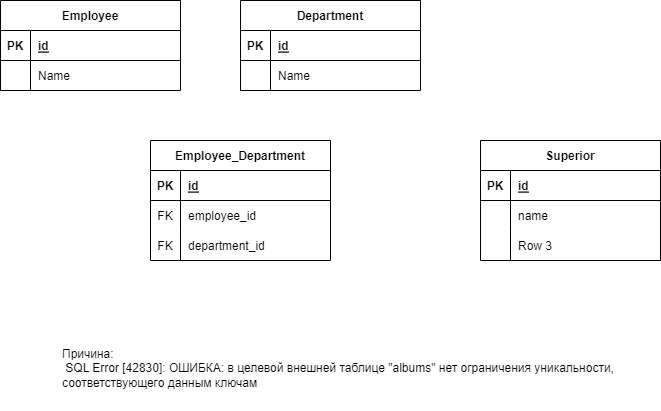

The diagram above was exported from draw.io. Its source (the exported page's mxGraphModel, read from the mxfile embedded in the PNG):
<mxGraphModel dx="1050" dy="515" grid="1" gridSize="10" guides="1" tooltips="1" connect="1" arrows="1" fold="1" page="1" pageScale="1" pageWidth="850" pageHeight="1100" background="#FFFFFF" math="0" shadow="0" extFonts="Permanent Marker^https://fonts.googleapis.com/css?family=Permanent+Marker">
  <root>
    <mxCell id="0" />
    <mxCell id="1" parent="0" />
    <mxCell id="IO60VRJ1TAeIXBXeqKot-2" value="Employee_Department" style="shape=table;startSize=30;container=1;collapsible=1;childLayout=tableLayout;fixedRows=1;rowLines=0;fontStyle=1;align=center;resizeLast=1;" parent="1" vertex="1">
      <mxGeometry x="150" y="220" width="180" height="120" as="geometry" />
    </mxCell>
    <mxCell id="IO60VRJ1TAeIXBXeqKot-3" value="" style="shape=tableRow;horizontal=0;startSize=0;swimlaneHead=0;swimlaneBody=0;fillColor=none;collapsible=0;dropTarget=0;points=[[0,0.5],[1,0.5]];portConstraint=eastwest;top=0;left=0;right=0;bottom=1;" parent="IO60VRJ1TAeIXBXeqKot-2" vertex="1">
      <mxGeometry y="30" width="180" height="30" as="geometry" />
    </mxCell>
    <mxCell id="IO60VRJ1TAeIXBXeqKot-4" value="PK" style="shape=partialRectangle;connectable=0;fillColor=none;top=0;left=0;bottom=0;right=0;fontStyle=1;overflow=hidden;" parent="IO60VRJ1TAeIXBXeqKot-3" vertex="1">
      <mxGeometry width="30" height="30" as="geometry">
        <mxRectangle width="30" height="30" as="alternateBounds" />
      </mxGeometry>
    </mxCell>
    <mxCell id="IO60VRJ1TAeIXBXeqKot-5" value="id" style="shape=partialRectangle;connectable=0;fillColor=none;top=0;left=0;bottom=0;right=0;align=left;spacingLeft=6;fontStyle=5;overflow=hidden;" parent="IO60VRJ1TAeIXBXeqKot-3" vertex="1">
      <mxGeometry x="30" width="150" height="30" as="geometry">
        <mxRectangle width="150" height="30" as="alternateBounds" />
      </mxGeometry>
    </mxCell>
    <mxCell id="IO60VRJ1TAeIXBXeqKot-6" value="" style="shape=tableRow;horizontal=0;startSize=0;swimlaneHead=0;swimlaneBody=0;fillColor=none;collapsible=0;dropTarget=0;points=[[0,0.5],[1,0.5]];portConstraint=eastwest;top=0;left=0;right=0;bottom=0;" parent="IO60VRJ1TAeIXBXeqKot-2" vertex="1">
      <mxGeometry y="60" width="180" height="30" as="geometry" />
    </mxCell>
    <mxCell id="IO60VRJ1TAeIXBXeqKot-7" value="FK" style="shape=partialRectangle;connectable=0;fillColor=none;top=0;left=0;bottom=0;right=0;editable=1;overflow=hidden;" parent="IO60VRJ1TAeIXBXeqKot-6" vertex="1">
      <mxGeometry width="30" height="30" as="geometry">
        <mxRectangle width="30" height="30" as="alternateBounds" />
      </mxGeometry>
    </mxCell>
    <mxCell id="IO60VRJ1TAeIXBXeqKot-8" value="employee_id" style="shape=partialRectangle;connectable=0;fillColor=none;top=0;left=0;bottom=0;right=0;align=left;spacingLeft=6;overflow=hidden;" parent="IO60VRJ1TAeIXBXeqKot-6" vertex="1">
      <mxGeometry x="30" width="150" height="30" as="geometry">
        <mxRectangle width="150" height="30" as="alternateBounds" />
      </mxGeometry>
    </mxCell>
    <mxCell id="IO60VRJ1TAeIXBXeqKot-9" value="" style="shape=tableRow;horizontal=0;startSize=0;swimlaneHead=0;swimlaneBody=0;fillColor=none;collapsible=0;dropTarget=0;points=[[0,0.5],[1,0.5]];portConstraint=eastwest;top=0;left=0;right=0;bottom=0;" parent="IO60VRJ1TAeIXBXeqKot-2" vertex="1">
      <mxGeometry y="90" width="180" height="30" as="geometry" />
    </mxCell>
    <mxCell id="IO60VRJ1TAeIXBXeqKot-10" value="FK" style="shape=partialRectangle;connectable=0;fillColor=none;top=0;left=0;bottom=0;right=0;editable=1;overflow=hidden;" parent="IO60VRJ1TAeIXBXeqKot-9" vertex="1">
      <mxGeometry width="30" height="30" as="geometry">
        <mxRectangle width="30" height="30" as="alternateBounds" />
      </mxGeometry>
    </mxCell>
    <mxCell id="IO60VRJ1TAeIXBXeqKot-11" value="department_id" style="shape=partialRectangle;connectable=0;fillColor=none;top=0;left=0;bottom=0;right=0;align=left;spacingLeft=6;overflow=hidden;" parent="IO60VRJ1TAeIXBXeqKot-9" vertex="1">
      <mxGeometry x="30" width="150" height="30" as="geometry">
        <mxRectangle width="150" height="30" as="alternateBounds" />
      </mxGeometry>
    </mxCell>
    <mxCell id="IO60VRJ1TAeIXBXeqKot-15" value="Department" style="shape=table;startSize=30;container=1;collapsible=1;childLayout=tableLayout;fixedRows=1;rowLines=0;fontStyle=1;align=center;resizeLast=1;" parent="1" vertex="1">
      <mxGeometry x="240" y="80" width="180" height="90" as="geometry" />
    </mxCell>
    <mxCell id="IO60VRJ1TAeIXBXeqKot-16" value="" style="shape=tableRow;horizontal=0;startSize=0;swimlaneHead=0;swimlaneBody=0;fillColor=none;collapsible=0;dropTarget=0;points=[[0,0.5],[1,0.5]];portConstraint=eastwest;top=0;left=0;right=0;bottom=1;" parent="IO60VRJ1TAeIXBXeqKot-15" vertex="1">
      <mxGeometry y="30" width="180" height="30" as="geometry" />
    </mxCell>
    <mxCell id="IO60VRJ1TAeIXBXeqKot-17" value="PK" style="shape=partialRectangle;connectable=0;fillColor=none;top=0;left=0;bottom=0;right=0;fontStyle=1;overflow=hidden;" parent="IO60VRJ1TAeIXBXeqKot-16" vertex="1">
      <mxGeometry width="30" height="30" as="geometry">
        <mxRectangle width="30" height="30" as="alternateBounds" />
      </mxGeometry>
    </mxCell>
    <mxCell id="IO60VRJ1TAeIXBXeqKot-18" value="id" style="shape=partialRectangle;connectable=0;fillColor=none;top=0;left=0;bottom=0;right=0;align=left;spacingLeft=6;fontStyle=5;overflow=hidden;" parent="IO60VRJ1TAeIXBXeqKot-16" vertex="1">
      <mxGeometry x="30" width="150" height="30" as="geometry">
        <mxRectangle width="150" height="30" as="alternateBounds" />
      </mxGeometry>
    </mxCell>
    <mxCell id="IO60VRJ1TAeIXBXeqKot-19" value="" style="shape=tableRow;horizontal=0;startSize=0;swimlaneHead=0;swimlaneBody=0;fillColor=none;collapsible=0;dropTarget=0;points=[[0,0.5],[1,0.5]];portConstraint=eastwest;top=0;left=0;right=0;bottom=0;" parent="IO60VRJ1TAeIXBXeqKot-15" vertex="1">
      <mxGeometry y="60" width="180" height="30" as="geometry" />
    </mxCell>
    <mxCell id="IO60VRJ1TAeIXBXeqKot-20" value="" style="shape=partialRectangle;connectable=0;fillColor=none;top=0;left=0;bottom=0;right=0;editable=1;overflow=hidden;" parent="IO60VRJ1TAeIXBXeqKot-19" vertex="1">
      <mxGeometry width="30" height="30" as="geometry">
        <mxRectangle width="30" height="30" as="alternateBounds" />
      </mxGeometry>
    </mxCell>
    <mxCell id="IO60VRJ1TAeIXBXeqKot-21" value="Name" style="shape=partialRectangle;connectable=0;fillColor=none;top=0;left=0;bottom=0;right=0;align=left;spacingLeft=6;overflow=hidden;" parent="IO60VRJ1TAeIXBXeqKot-19" vertex="1">
      <mxGeometry x="30" width="150" height="30" as="geometry">
        <mxRectangle width="150" height="30" as="alternateBounds" />
      </mxGeometry>
    </mxCell>
    <mxCell id="IO60VRJ1TAeIXBXeqKot-41" value="Employee" style="shape=table;startSize=30;container=1;collapsible=1;childLayout=tableLayout;fixedRows=1;rowLines=0;fontStyle=1;align=center;resizeLast=1;" parent="1" vertex="1">
      <mxGeometry y="80" width="180" height="90" as="geometry" />
    </mxCell>
    <mxCell id="IO60VRJ1TAeIXBXeqKot-42" value="" style="shape=tableRow;horizontal=0;startSize=0;swimlaneHead=0;swimlaneBody=0;fillColor=none;collapsible=0;dropTarget=0;points=[[0,0.5],[1,0.5]];portConstraint=eastwest;top=0;left=0;right=0;bottom=1;" parent="IO60VRJ1TAeIXBXeqKot-41" vertex="1">
      <mxGeometry y="30" width="180" height="30" as="geometry" />
    </mxCell>
    <mxCell id="IO60VRJ1TAeIXBXeqKot-43" value="PK" style="shape=partialRectangle;connectable=0;fillColor=none;top=0;left=0;bottom=0;right=0;fontStyle=1;overflow=hidden;" parent="IO60VRJ1TAeIXBXeqKot-42" vertex="1">
      <mxGeometry width="30" height="30" as="geometry">
        <mxRectangle width="30" height="30" as="alternateBounds" />
      </mxGeometry>
    </mxCell>
    <mxCell id="IO60VRJ1TAeIXBXeqKot-44" value="id" style="shape=partialRectangle;connectable=0;fillColor=none;top=0;left=0;bottom=0;right=0;align=left;spacingLeft=6;fontStyle=5;overflow=hidden;" parent="IO60VRJ1TAeIXBXeqKot-42" vertex="1">
      <mxGeometry x="30" width="150" height="30" as="geometry">
        <mxRectangle width="150" height="30" as="alternateBounds" />
      </mxGeometry>
    </mxCell>
    <mxCell id="IO60VRJ1TAeIXBXeqKot-45" value="" style="shape=tableRow;horizontal=0;startSize=0;swimlaneHead=0;swimlaneBody=0;fillColor=none;collapsible=0;dropTarget=0;points=[[0,0.5],[1,0.5]];portConstraint=eastwest;top=0;left=0;right=0;bottom=0;" parent="IO60VRJ1TAeIXBXeqKot-41" vertex="1">
      <mxGeometry y="60" width="180" height="30" as="geometry" />
    </mxCell>
    <mxCell id="IO60VRJ1TAeIXBXeqKot-46" value="" style="shape=partialRectangle;connectable=0;fillColor=none;top=0;left=0;bottom=0;right=0;editable=1;overflow=hidden;" parent="IO60VRJ1TAeIXBXeqKot-45" vertex="1">
      <mxGeometry width="30" height="30" as="geometry">
        <mxRectangle width="30" height="30" as="alternateBounds" />
      </mxGeometry>
    </mxCell>
    <mxCell id="IO60VRJ1TAeIXBXeqKot-47" value="Name" style="shape=partialRectangle;connectable=0;fillColor=none;top=0;left=0;bottom=0;right=0;align=left;spacingLeft=6;overflow=hidden;" parent="IO60VRJ1TAeIXBXeqKot-45" vertex="1">
      <mxGeometry x="30" width="150" height="30" as="geometry">
        <mxRectangle width="150" height="30" as="alternateBounds" />
      </mxGeometry>
    </mxCell>
    <mxCell id="U8BSv8HVoKhS9kcSsNrd-1" value="Superior" style="shape=table;startSize=30;container=1;collapsible=1;childLayout=tableLayout;fixedRows=1;rowLines=0;fontStyle=1;align=center;resizeLast=1;" vertex="1" parent="1">
      <mxGeometry x="480" y="220" width="180" height="120" as="geometry" />
    </mxCell>
    <mxCell id="U8BSv8HVoKhS9kcSsNrd-2" value="" style="shape=tableRow;horizontal=0;startSize=0;swimlaneHead=0;swimlaneBody=0;fillColor=none;collapsible=0;dropTarget=0;points=[[0,0.5],[1,0.5]];portConstraint=eastwest;top=0;left=0;right=0;bottom=1;" vertex="1" parent="U8BSv8HVoKhS9kcSsNrd-1">
      <mxGeometry y="30" width="180" height="30" as="geometry" />
    </mxCell>
    <mxCell id="U8BSv8HVoKhS9kcSsNrd-3" value="PK" style="shape=partialRectangle;connectable=0;fillColor=none;top=0;left=0;bottom=0;right=0;fontStyle=1;overflow=hidden;" vertex="1" parent="U8BSv8HVoKhS9kcSsNrd-2">
      <mxGeometry width="30" height="30" as="geometry">
        <mxRectangle width="30" height="30" as="alternateBounds" />
      </mxGeometry>
    </mxCell>
    <mxCell id="U8BSv8HVoKhS9kcSsNrd-4" value="id" style="shape=partialRectangle;connectable=0;fillColor=none;top=0;left=0;bottom=0;right=0;align=left;spacingLeft=6;fontStyle=5;overflow=hidden;" vertex="1" parent="U8BSv8HVoKhS9kcSsNrd-2">
      <mxGeometry x="30" width="150" height="30" as="geometry">
        <mxRectangle width="150" height="30" as="alternateBounds" />
      </mxGeometry>
    </mxCell>
    <mxCell id="U8BSv8HVoKhS9kcSsNrd-5" value="" style="shape=tableRow;horizontal=0;startSize=0;swimlaneHead=0;swimlaneBody=0;fillColor=none;collapsible=0;dropTarget=0;points=[[0,0.5],[1,0.5]];portConstraint=eastwest;top=0;left=0;right=0;bottom=0;" vertex="1" parent="U8BSv8HVoKhS9kcSsNrd-1">
      <mxGeometry y="60" width="180" height="30" as="geometry" />
    </mxCell>
    <mxCell id="U8BSv8HVoKhS9kcSsNrd-6" value="" style="shape=partialRectangle;connectable=0;fillColor=none;top=0;left=0;bottom=0;right=0;editable=1;overflow=hidden;" vertex="1" parent="U8BSv8HVoKhS9kcSsNrd-5">
      <mxGeometry width="30" height="30" as="geometry">
        <mxRectangle width="30" height="30" as="alternateBounds" />
      </mxGeometry>
    </mxCell>
    <mxCell id="U8BSv8HVoKhS9kcSsNrd-7" value="name" style="shape=partialRectangle;connectable=0;fillColor=none;top=0;left=0;bottom=0;right=0;align=left;spacingLeft=6;overflow=hidden;" vertex="1" parent="U8BSv8HVoKhS9kcSsNrd-5">
      <mxGeometry x="30" width="150" height="30" as="geometry">
        <mxRectangle width="150" height="30" as="alternateBounds" />
      </mxGeometry>
    </mxCell>
    <mxCell id="U8BSv8HVoKhS9kcSsNrd-11" value="" style="shape=tableRow;horizontal=0;startSize=0;swimlaneHead=0;swimlaneBody=0;fillColor=none;collapsible=0;dropTarget=0;points=[[0,0.5],[1,0.5]];portConstraint=eastwest;top=0;left=0;right=0;bottom=0;" vertex="1" parent="U8BSv8HVoKhS9kcSsNrd-1">
      <mxGeometry y="90" width="180" height="30" as="geometry" />
    </mxCell>
    <mxCell id="U8BSv8HVoKhS9kcSsNrd-12" value="" style="shape=partialRectangle;connectable=0;fillColor=none;top=0;left=0;bottom=0;right=0;editable=1;overflow=hidden;" vertex="1" parent="U8BSv8HVoKhS9kcSsNrd-11">
      <mxGeometry width="30" height="30" as="geometry">
        <mxRectangle width="30" height="30" as="alternateBounds" />
      </mxGeometry>
    </mxCell>
    <mxCell id="U8BSv8HVoKhS9kcSsNrd-13" value="Row 3" style="shape=partialRectangle;connectable=0;fillColor=none;top=0;left=0;bottom=0;right=0;align=left;spacingLeft=6;overflow=hidden;" vertex="1" parent="U8BSv8HVoKhS9kcSsNrd-11">
      <mxGeometry x="30" width="150" height="30" as="geometry">
        <mxRectangle width="150" height="30" as="alternateBounds" />
      </mxGeometry>
    </mxCell>
    <mxCell id="U8BSv8HVoKhS9kcSsNrd-14" value="Причина:&#10; SQL Error [42830]: ОШИБКА: в целевой внешней таблице &quot;albums&quot; нет ограничения уникальности, соответствующего данным ключам" style="text;whiteSpace=wrap;html=1;" vertex="1" parent="1">
      <mxGeometry x="60" y="420" width="560" height="70" as="geometry" />
    </mxCell>
  </root>
</mxGraphModel>